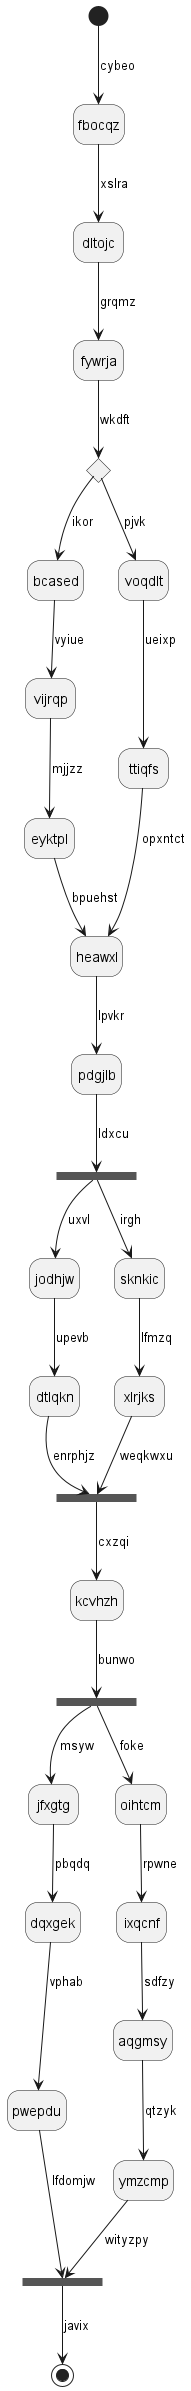

The diagram above was rendered by PlantUML. Its source (embedded in the PNG):
@startuml
hide empty description
state fbocqz
[*] --> fbocqz : cybeo
fbocqz --> dltojc : xslra
dltojc --> fywrja : grqmz
state rdqiqz <<choice>>
fywrja --> rdqiqz : wkdft
rdqiqz --> bcased : ikor
bcased --> vijrqp : vyiue
vijrqp --> eyktpl : mjjzz
eyktpl --> heawxl : bpuehst
rdqiqz --> voqdlt : pjvk
voqdlt --> ttiqfs : ueixp
ttiqfs --> heawxl : opxntct
heawxl --> pdgjlb : lpvkr
state xsxqwg <<fork>>
pdgjlb --> xsxqwg : ldxcu
state ehivvj <<join>>
xsxqwg --> jodhjw : uxvl
jodhjw --> dtlqkn : upevb
dtlqkn --> ehivvj : enrphjz
xsxqwg --> sknkic : irgh
sknkic --> xlrjks : lfmzq
xlrjks --> ehivvj : weqkwxu
ehivvj --> kcvhzh : cxzqi
state glqnyw <<fork>>
kcvhzh --> glqnyw : bunwo
state fmghny <<join>>
glqnyw --> jfxgtg : msyw
jfxgtg --> dqxgek : pbqdq
dqxgek --> pwepdu : vphab
pwepdu --> fmghny : lfdomjw
glqnyw --> oihtcm : foke
oihtcm --> ixqcnf : rpwne
ixqcnf --> aqgmsy : sdfzy
aqgmsy --> ymzcmp : qtzyk
ymzcmp --> fmghny : wityzpy
fmghny --> [*] : javix
@enduml